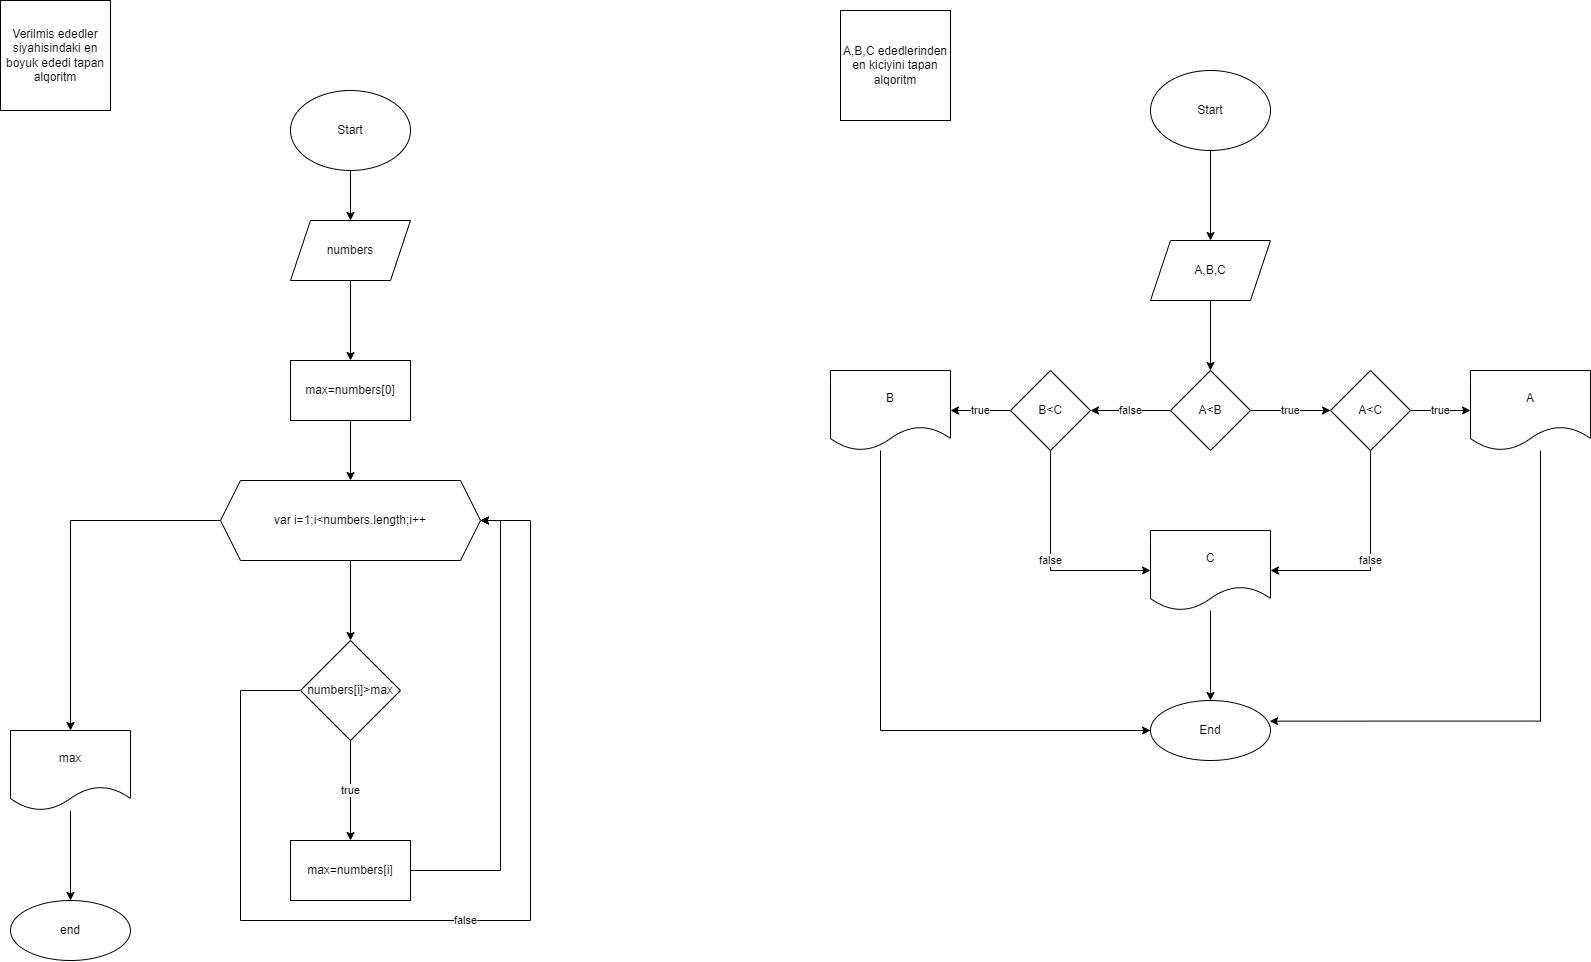

The diagram above was exported from draw.io. Its source (the exported page's mxGraphModel, read from the mxfile embedded in the PNG):
<mxGraphModel dx="652" dy="363" grid="1" gridSize="10" guides="1" tooltips="1" connect="1" arrows="1" fold="1" page="1" pageScale="1" pageWidth="850" pageHeight="1100" math="0" shadow="0">
  <root>
    <mxCell id="0" />
    <mxCell id="1" parent="0" />
    <mxCell id="eVtGQtEOYAGJDoPwtoLJ-1" value="Verilmis ededler siyahisindaki en boyuk ededi tapan alqoritm" style="whiteSpace=wrap;html=1;aspect=fixed;" vertex="1" parent="1">
      <mxGeometry x="40" y="30" width="110" height="110" as="geometry" />
    </mxCell>
    <mxCell id="eVtGQtEOYAGJDoPwtoLJ-4" value="" style="edgeStyle=orthogonalEdgeStyle;rounded=0;orthogonalLoop=1;jettySize=auto;html=1;" edge="1" parent="1" source="eVtGQtEOYAGJDoPwtoLJ-2" target="eVtGQtEOYAGJDoPwtoLJ-3">
      <mxGeometry relative="1" as="geometry" />
    </mxCell>
    <mxCell id="eVtGQtEOYAGJDoPwtoLJ-2" value="Start" style="ellipse;whiteSpace=wrap;html=1;" vertex="1" parent="1">
      <mxGeometry x="330" y="120" width="120" height="80" as="geometry" />
    </mxCell>
    <mxCell id="eVtGQtEOYAGJDoPwtoLJ-6" value="" style="edgeStyle=orthogonalEdgeStyle;rounded=0;orthogonalLoop=1;jettySize=auto;html=1;" edge="1" parent="1" source="eVtGQtEOYAGJDoPwtoLJ-3" target="eVtGQtEOYAGJDoPwtoLJ-5">
      <mxGeometry relative="1" as="geometry" />
    </mxCell>
    <mxCell id="eVtGQtEOYAGJDoPwtoLJ-3" value="numbers" style="shape=parallelogram;perimeter=parallelogramPerimeter;whiteSpace=wrap;html=1;fixedSize=1;" vertex="1" parent="1">
      <mxGeometry x="330" y="250" width="120" height="60" as="geometry" />
    </mxCell>
    <mxCell id="eVtGQtEOYAGJDoPwtoLJ-8" value="" style="edgeStyle=orthogonalEdgeStyle;rounded=0;orthogonalLoop=1;jettySize=auto;html=1;" edge="1" parent="1" source="eVtGQtEOYAGJDoPwtoLJ-5" target="eVtGQtEOYAGJDoPwtoLJ-7">
      <mxGeometry relative="1" as="geometry" />
    </mxCell>
    <mxCell id="eVtGQtEOYAGJDoPwtoLJ-5" value="max=numbers[0]" style="whiteSpace=wrap;html=1;" vertex="1" parent="1">
      <mxGeometry x="330" y="390" width="120" height="60" as="geometry" />
    </mxCell>
    <mxCell id="eVtGQtEOYAGJDoPwtoLJ-10" value="" style="edgeStyle=orthogonalEdgeStyle;rounded=0;orthogonalLoop=1;jettySize=auto;html=1;" edge="1" parent="1" source="eVtGQtEOYAGJDoPwtoLJ-7" target="eVtGQtEOYAGJDoPwtoLJ-9">
      <mxGeometry relative="1" as="geometry" />
    </mxCell>
    <mxCell id="eVtGQtEOYAGJDoPwtoLJ-16" value="" style="edgeStyle=orthogonalEdgeStyle;rounded=0;orthogonalLoop=1;jettySize=auto;html=1;" edge="1" parent="1" source="eVtGQtEOYAGJDoPwtoLJ-7" target="eVtGQtEOYAGJDoPwtoLJ-15">
      <mxGeometry relative="1" as="geometry" />
    </mxCell>
    <mxCell id="eVtGQtEOYAGJDoPwtoLJ-7" value="var i=1;i&amp;lt;numbers.length;i++" style="shape=hexagon;perimeter=hexagonPerimeter2;whiteSpace=wrap;html=1;fixedSize=1;" vertex="1" parent="1">
      <mxGeometry x="260" y="510" width="260" height="80" as="geometry" />
    </mxCell>
    <mxCell id="eVtGQtEOYAGJDoPwtoLJ-12" value="true" style="edgeStyle=orthogonalEdgeStyle;rounded=0;orthogonalLoop=1;jettySize=auto;html=1;" edge="1" parent="1" source="eVtGQtEOYAGJDoPwtoLJ-9" target="eVtGQtEOYAGJDoPwtoLJ-11">
      <mxGeometry relative="1" as="geometry" />
    </mxCell>
    <mxCell id="eVtGQtEOYAGJDoPwtoLJ-14" value="false" style="edgeStyle=orthogonalEdgeStyle;rounded=0;orthogonalLoop=1;jettySize=auto;html=1;entryX=1;entryY=0.5;entryDx=0;entryDy=0;" edge="1" parent="1" source="eVtGQtEOYAGJDoPwtoLJ-9" target="eVtGQtEOYAGJDoPwtoLJ-7">
      <mxGeometry relative="1" as="geometry">
        <Array as="points">
          <mxPoint x="280" y="720" />
          <mxPoint x="280" y="950" />
          <mxPoint x="570" y="950" />
          <mxPoint x="570" y="550" />
        </Array>
      </mxGeometry>
    </mxCell>
    <mxCell id="eVtGQtEOYAGJDoPwtoLJ-9" value="numbers[i]&amp;gt;max" style="rhombus;whiteSpace=wrap;html=1;" vertex="1" parent="1">
      <mxGeometry x="340" y="670" width="100" height="100" as="geometry" />
    </mxCell>
    <mxCell id="eVtGQtEOYAGJDoPwtoLJ-13" style="edgeStyle=orthogonalEdgeStyle;rounded=0;orthogonalLoop=1;jettySize=auto;html=1;entryX=1;entryY=0.5;entryDx=0;entryDy=0;" edge="1" parent="1" source="eVtGQtEOYAGJDoPwtoLJ-11" target="eVtGQtEOYAGJDoPwtoLJ-7">
      <mxGeometry relative="1" as="geometry">
        <Array as="points">
          <mxPoint x="540" y="900" />
          <mxPoint x="540" y="550" />
        </Array>
      </mxGeometry>
    </mxCell>
    <mxCell id="eVtGQtEOYAGJDoPwtoLJ-11" value="max=numbers[i]" style="whiteSpace=wrap;html=1;" vertex="1" parent="1">
      <mxGeometry x="330" y="870" width="120" height="60" as="geometry" />
    </mxCell>
    <mxCell id="eVtGQtEOYAGJDoPwtoLJ-18" value="" style="edgeStyle=orthogonalEdgeStyle;rounded=0;orthogonalLoop=1;jettySize=auto;html=1;" edge="1" parent="1" source="eVtGQtEOYAGJDoPwtoLJ-15" target="eVtGQtEOYAGJDoPwtoLJ-17">
      <mxGeometry relative="1" as="geometry" />
    </mxCell>
    <mxCell id="eVtGQtEOYAGJDoPwtoLJ-15" value="max" style="shape=document;whiteSpace=wrap;html=1;boundedLbl=1;" vertex="1" parent="1">
      <mxGeometry x="50" y="760" width="120" height="80" as="geometry" />
    </mxCell>
    <mxCell id="eVtGQtEOYAGJDoPwtoLJ-17" value="end" style="ellipse;whiteSpace=wrap;html=1;" vertex="1" parent="1">
      <mxGeometry x="50" y="930" width="120" height="60" as="geometry" />
    </mxCell>
    <mxCell id="eVtGQtEOYAGJDoPwtoLJ-19" value="A,B,C ededlerinden en kiciyini tapan alqoritm" style="whiteSpace=wrap;html=1;aspect=fixed;" vertex="1" parent="1">
      <mxGeometry x="880" y="40" width="110" height="110" as="geometry" />
    </mxCell>
    <mxCell id="eVtGQtEOYAGJDoPwtoLJ-22" value="" style="edgeStyle=orthogonalEdgeStyle;rounded=0;orthogonalLoop=1;jettySize=auto;html=1;" edge="1" parent="1" source="eVtGQtEOYAGJDoPwtoLJ-20" target="eVtGQtEOYAGJDoPwtoLJ-21">
      <mxGeometry relative="1" as="geometry" />
    </mxCell>
    <mxCell id="eVtGQtEOYAGJDoPwtoLJ-20" value="Start" style="ellipse;whiteSpace=wrap;html=1;" vertex="1" parent="1">
      <mxGeometry x="1190" y="100" width="120" height="80" as="geometry" />
    </mxCell>
    <mxCell id="eVtGQtEOYAGJDoPwtoLJ-24" value="" style="edgeStyle=orthogonalEdgeStyle;rounded=0;orthogonalLoop=1;jettySize=auto;html=1;" edge="1" parent="1" source="eVtGQtEOYAGJDoPwtoLJ-21" target="eVtGQtEOYAGJDoPwtoLJ-23">
      <mxGeometry relative="1" as="geometry" />
    </mxCell>
    <mxCell id="eVtGQtEOYAGJDoPwtoLJ-21" value="A,B,C" style="shape=parallelogram;perimeter=parallelogramPerimeter;whiteSpace=wrap;html=1;fixedSize=1;" vertex="1" parent="1">
      <mxGeometry x="1190" y="270" width="120" height="60" as="geometry" />
    </mxCell>
    <mxCell id="eVtGQtEOYAGJDoPwtoLJ-26" value="true" style="edgeStyle=orthogonalEdgeStyle;rounded=0;orthogonalLoop=1;jettySize=auto;html=1;" edge="1" parent="1" source="eVtGQtEOYAGJDoPwtoLJ-23" target="eVtGQtEOYAGJDoPwtoLJ-25">
      <mxGeometry relative="1" as="geometry" />
    </mxCell>
    <mxCell id="eVtGQtEOYAGJDoPwtoLJ-32" value="false" style="edgeStyle=orthogonalEdgeStyle;rounded=0;orthogonalLoop=1;jettySize=auto;html=1;" edge="1" parent="1" source="eVtGQtEOYAGJDoPwtoLJ-23" target="eVtGQtEOYAGJDoPwtoLJ-31">
      <mxGeometry relative="1" as="geometry" />
    </mxCell>
    <mxCell id="eVtGQtEOYAGJDoPwtoLJ-23" value="A&amp;lt;B" style="rhombus;whiteSpace=wrap;html=1;" vertex="1" parent="1">
      <mxGeometry x="1210" y="400" width="80" height="80" as="geometry" />
    </mxCell>
    <mxCell id="eVtGQtEOYAGJDoPwtoLJ-28" value="true" style="edgeStyle=orthogonalEdgeStyle;rounded=0;orthogonalLoop=1;jettySize=auto;html=1;" edge="1" parent="1" source="eVtGQtEOYAGJDoPwtoLJ-25" target="eVtGQtEOYAGJDoPwtoLJ-27">
      <mxGeometry relative="1" as="geometry" />
    </mxCell>
    <mxCell id="eVtGQtEOYAGJDoPwtoLJ-30" value="false" style="edgeStyle=orthogonalEdgeStyle;rounded=0;orthogonalLoop=1;jettySize=auto;html=1;" edge="1" parent="1" source="eVtGQtEOYAGJDoPwtoLJ-25" target="eVtGQtEOYAGJDoPwtoLJ-29">
      <mxGeometry relative="1" as="geometry">
        <Array as="points">
          <mxPoint x="1410" y="600" />
        </Array>
      </mxGeometry>
    </mxCell>
    <mxCell id="eVtGQtEOYAGJDoPwtoLJ-25" value="A&amp;lt;C" style="rhombus;whiteSpace=wrap;html=1;" vertex="1" parent="1">
      <mxGeometry x="1370" y="400" width="80" height="80" as="geometry" />
    </mxCell>
    <mxCell id="eVtGQtEOYAGJDoPwtoLJ-39" style="edgeStyle=orthogonalEdgeStyle;rounded=0;orthogonalLoop=1;jettySize=auto;html=1;entryX=0.994;entryY=0.344;entryDx=0;entryDy=0;entryPerimeter=0;" edge="1" parent="1" source="eVtGQtEOYAGJDoPwtoLJ-27" target="eVtGQtEOYAGJDoPwtoLJ-36">
      <mxGeometry relative="1" as="geometry">
        <Array as="points">
          <mxPoint x="1580" y="751" />
        </Array>
      </mxGeometry>
    </mxCell>
    <mxCell id="eVtGQtEOYAGJDoPwtoLJ-27" value="A" style="shape=document;whiteSpace=wrap;html=1;boundedLbl=1;" vertex="1" parent="1">
      <mxGeometry x="1510" y="400" width="120" height="80" as="geometry" />
    </mxCell>
    <mxCell id="eVtGQtEOYAGJDoPwtoLJ-37" value="" style="edgeStyle=orthogonalEdgeStyle;rounded=0;orthogonalLoop=1;jettySize=auto;html=1;" edge="1" parent="1" source="eVtGQtEOYAGJDoPwtoLJ-29" target="eVtGQtEOYAGJDoPwtoLJ-36">
      <mxGeometry relative="1" as="geometry" />
    </mxCell>
    <mxCell id="eVtGQtEOYAGJDoPwtoLJ-29" value="C" style="shape=document;whiteSpace=wrap;html=1;boundedLbl=1;" vertex="1" parent="1">
      <mxGeometry x="1190" y="560" width="120" height="80" as="geometry" />
    </mxCell>
    <mxCell id="eVtGQtEOYAGJDoPwtoLJ-34" value="true" style="edgeStyle=orthogonalEdgeStyle;rounded=0;orthogonalLoop=1;jettySize=auto;html=1;" edge="1" parent="1" source="eVtGQtEOYAGJDoPwtoLJ-31" target="eVtGQtEOYAGJDoPwtoLJ-33">
      <mxGeometry relative="1" as="geometry" />
    </mxCell>
    <mxCell id="eVtGQtEOYAGJDoPwtoLJ-35" value="false" style="edgeStyle=orthogonalEdgeStyle;rounded=0;orthogonalLoop=1;jettySize=auto;html=1;entryX=0;entryY=0.5;entryDx=0;entryDy=0;" edge="1" parent="1" source="eVtGQtEOYAGJDoPwtoLJ-31" target="eVtGQtEOYAGJDoPwtoLJ-29">
      <mxGeometry relative="1" as="geometry">
        <Array as="points">
          <mxPoint x="1090" y="600" />
        </Array>
      </mxGeometry>
    </mxCell>
    <mxCell id="eVtGQtEOYAGJDoPwtoLJ-31" value="B&amp;lt;C" style="rhombus;whiteSpace=wrap;html=1;" vertex="1" parent="1">
      <mxGeometry x="1050" y="400" width="80" height="80" as="geometry" />
    </mxCell>
    <mxCell id="eVtGQtEOYAGJDoPwtoLJ-38" style="edgeStyle=orthogonalEdgeStyle;rounded=0;orthogonalLoop=1;jettySize=auto;html=1;entryX=0;entryY=0.5;entryDx=0;entryDy=0;" edge="1" parent="1" source="eVtGQtEOYAGJDoPwtoLJ-33" target="eVtGQtEOYAGJDoPwtoLJ-36">
      <mxGeometry relative="1" as="geometry">
        <Array as="points">
          <mxPoint x="920" y="760" />
        </Array>
      </mxGeometry>
    </mxCell>
    <mxCell id="eVtGQtEOYAGJDoPwtoLJ-33" value="B" style="shape=document;whiteSpace=wrap;html=1;boundedLbl=1;" vertex="1" parent="1">
      <mxGeometry x="870" y="400" width="120" height="80" as="geometry" />
    </mxCell>
    <mxCell id="eVtGQtEOYAGJDoPwtoLJ-36" value="End" style="ellipse;whiteSpace=wrap;html=1;" vertex="1" parent="1">
      <mxGeometry x="1190" y="730" width="120" height="60" as="geometry" />
    </mxCell>
  </root>
</mxGraphModel>